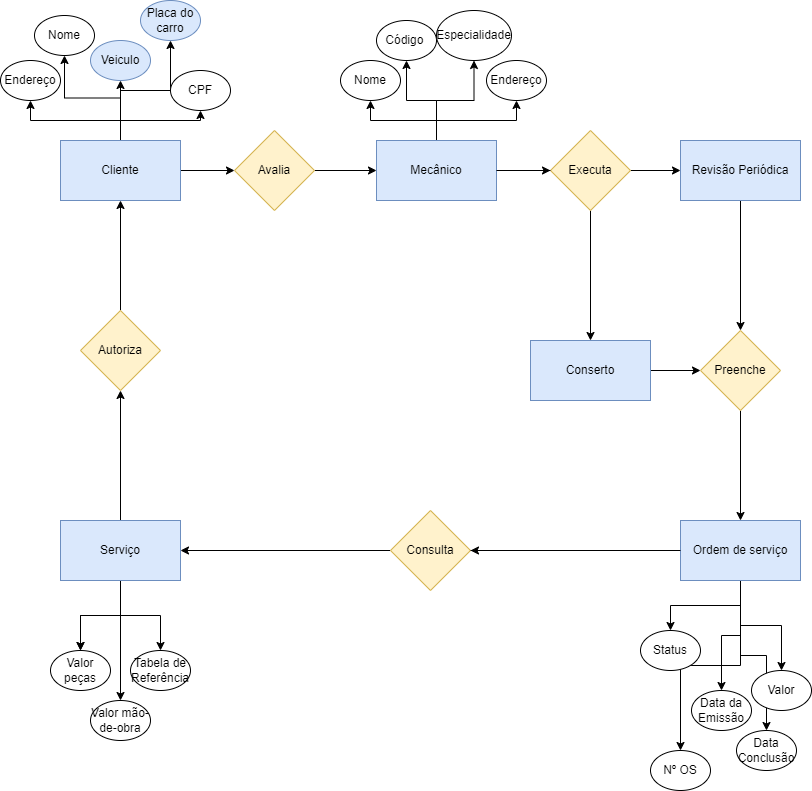

The diagram above was exported from draw.io. Its source (the exported page's mxGraphModel, read from the mxfile embedded in the PNG):
<mxGraphModel dx="1381" dy="1933" grid="1" gridSize="10" guides="1" tooltips="1" connect="1" arrows="1" fold="1" page="1" pageScale="1" pageWidth="827" pageHeight="1169" math="0" shadow="0">
  <root>
    <mxCell id="0" />
    <mxCell id="1" parent="0" />
    <mxCell id="a-KHeiipUyL35YYgTzhU-27" value="" style="edgeStyle=orthogonalEdgeStyle;rounded=0;orthogonalLoop=1;jettySize=auto;html=1;" edge="1" parent="1" source="a-KHeiipUyL35YYgTzhU-10" target="a-KHeiipUyL35YYgTzhU-26">
      <mxGeometry relative="1" as="geometry" />
    </mxCell>
    <mxCell id="a-KHeiipUyL35YYgTzhU-29" value="" style="edgeStyle=orthogonalEdgeStyle;rounded=0;orthogonalLoop=1;jettySize=auto;html=1;" edge="1" parent="1" source="a-KHeiipUyL35YYgTzhU-10" target="a-KHeiipUyL35YYgTzhU-28">
      <mxGeometry relative="1" as="geometry" />
    </mxCell>
    <mxCell id="a-KHeiipUyL35YYgTzhU-31" value="" style="edgeStyle=orthogonalEdgeStyle;rounded=0;orthogonalLoop=1;jettySize=auto;html=1;" edge="1" parent="1" source="a-KHeiipUyL35YYgTzhU-10" target="a-KHeiipUyL35YYgTzhU-30">
      <mxGeometry relative="1" as="geometry" />
    </mxCell>
    <mxCell id="a-KHeiipUyL35YYgTzhU-53" value="" style="edgeStyle=orthogonalEdgeStyle;rounded=0;orthogonalLoop=1;jettySize=auto;html=1;" edge="1" parent="1" source="a-KHeiipUyL35YYgTzhU-10" target="a-KHeiipUyL35YYgTzhU-52">
      <mxGeometry relative="1" as="geometry" />
    </mxCell>
    <mxCell id="a-KHeiipUyL35YYgTzhU-82" value="" style="edgeStyle=orthogonalEdgeStyle;rounded=0;orthogonalLoop=1;jettySize=auto;html=1;" edge="1" parent="1" source="a-KHeiipUyL35YYgTzhU-10" target="a-KHeiipUyL35YYgTzhU-81">
      <mxGeometry relative="1" as="geometry" />
    </mxCell>
    <mxCell id="a-KHeiipUyL35YYgTzhU-84" value="" style="edgeStyle=orthogonalEdgeStyle;rounded=0;orthogonalLoop=1;jettySize=auto;html=1;" edge="1" parent="1" source="a-KHeiipUyL35YYgTzhU-10" target="a-KHeiipUyL35YYgTzhU-83">
      <mxGeometry relative="1" as="geometry" />
    </mxCell>
    <mxCell id="a-KHeiipUyL35YYgTzhU-10" value="Cliente" style="rounded=0;whiteSpace=wrap;html=1;fillColor=#dae8fc;strokeColor=#6c8ebf;" vertex="1" parent="1">
      <mxGeometry x="70" y="-960" width="120" height="60" as="geometry" />
    </mxCell>
    <mxCell id="a-KHeiipUyL35YYgTzhU-98" value="" style="edgeStyle=orthogonalEdgeStyle;rounded=0;orthogonalLoop=1;jettySize=auto;html=1;" edge="1" parent="1" source="a-KHeiipUyL35YYgTzhU-11" target="a-KHeiipUyL35YYgTzhU-97">
      <mxGeometry relative="1" as="geometry" />
    </mxCell>
    <mxCell id="a-KHeiipUyL35YYgTzhU-105" value="" style="edgeStyle=orthogonalEdgeStyle;rounded=0;orthogonalLoop=1;jettySize=auto;html=1;" edge="1" parent="1" source="a-KHeiipUyL35YYgTzhU-11" target="a-KHeiipUyL35YYgTzhU-97">
      <mxGeometry relative="1" as="geometry" />
    </mxCell>
    <mxCell id="a-KHeiipUyL35YYgTzhU-107" value="" style="edgeStyle=orthogonalEdgeStyle;rounded=0;orthogonalLoop=1;jettySize=auto;html=1;" edge="1" parent="1" source="a-KHeiipUyL35YYgTzhU-11" target="a-KHeiipUyL35YYgTzhU-106">
      <mxGeometry relative="1" as="geometry" />
    </mxCell>
    <mxCell id="a-KHeiipUyL35YYgTzhU-115" style="edgeStyle=orthogonalEdgeStyle;rounded=0;orthogonalLoop=1;jettySize=auto;html=1;" edge="1" parent="1" source="a-KHeiipUyL35YYgTzhU-11" target="a-KHeiipUyL35YYgTzhU-99">
      <mxGeometry relative="1" as="geometry" />
    </mxCell>
    <mxCell id="a-KHeiipUyL35YYgTzhU-128" value="" style="edgeStyle=orthogonalEdgeStyle;rounded=0;orthogonalLoop=1;jettySize=auto;html=1;" edge="1" parent="1" source="a-KHeiipUyL35YYgTzhU-11" target="a-KHeiipUyL35YYgTzhU-127">
      <mxGeometry relative="1" as="geometry" />
    </mxCell>
    <mxCell id="a-KHeiipUyL35YYgTzhU-11" value="Serviço" style="rounded=0;whiteSpace=wrap;html=1;fillColor=#dae8fc;strokeColor=#6c8ebf;" vertex="1" parent="1">
      <mxGeometry x="70" y="-580" width="120" height="60" as="geometry" />
    </mxCell>
    <mxCell id="a-KHeiipUyL35YYgTzhU-33" value="" style="edgeStyle=orthogonalEdgeStyle;rounded=0;orthogonalLoop=1;jettySize=auto;html=1;" edge="1" parent="1" source="a-KHeiipUyL35YYgTzhU-12" target="a-KHeiipUyL35YYgTzhU-32">
      <mxGeometry relative="1" as="geometry" />
    </mxCell>
    <mxCell id="a-KHeiipUyL35YYgTzhU-35" value="" style="edgeStyle=orthogonalEdgeStyle;rounded=0;orthogonalLoop=1;jettySize=auto;html=1;" edge="1" parent="1" source="a-KHeiipUyL35YYgTzhU-12" target="a-KHeiipUyL35YYgTzhU-34">
      <mxGeometry relative="1" as="geometry" />
    </mxCell>
    <mxCell id="a-KHeiipUyL35YYgTzhU-40" value="" style="edgeStyle=orthogonalEdgeStyle;rounded=0;orthogonalLoop=1;jettySize=auto;html=1;" edge="1" parent="1" source="a-KHeiipUyL35YYgTzhU-12" target="a-KHeiipUyL35YYgTzhU-39">
      <mxGeometry relative="1" as="geometry" />
    </mxCell>
    <mxCell id="a-KHeiipUyL35YYgTzhU-93" value="" style="edgeStyle=orthogonalEdgeStyle;rounded=0;orthogonalLoop=1;jettySize=auto;html=1;" edge="1" parent="1" source="a-KHeiipUyL35YYgTzhU-12" target="a-KHeiipUyL35YYgTzhU-92">
      <mxGeometry relative="1" as="geometry" />
    </mxCell>
    <mxCell id="a-KHeiipUyL35YYgTzhU-95" value="" style="edgeStyle=orthogonalEdgeStyle;rounded=0;orthogonalLoop=1;jettySize=auto;html=1;" edge="1" parent="1" source="a-KHeiipUyL35YYgTzhU-12" target="a-KHeiipUyL35YYgTzhU-94">
      <mxGeometry relative="1" as="geometry" />
    </mxCell>
    <mxCell id="a-KHeiipUyL35YYgTzhU-103" value="" style="edgeStyle=orthogonalEdgeStyle;rounded=0;orthogonalLoop=1;jettySize=auto;html=1;" edge="1" parent="1" source="a-KHeiipUyL35YYgTzhU-12" target="a-KHeiipUyL35YYgTzhU-102">
      <mxGeometry relative="1" as="geometry" />
    </mxCell>
    <mxCell id="a-KHeiipUyL35YYgTzhU-12" value="Ordem de serviço" style="rounded=0;whiteSpace=wrap;html=1;fillColor=#dae8fc;strokeColor=#6c8ebf;" vertex="1" parent="1">
      <mxGeometry x="690" y="-580" width="120" height="60" as="geometry" />
    </mxCell>
    <mxCell id="a-KHeiipUyL35YYgTzhU-26" value="Nome" style="ellipse;whiteSpace=wrap;html=1;rounded=0;" vertex="1" parent="1">
      <mxGeometry x="44" y="-1085" width="60" height="40" as="geometry" />
    </mxCell>
    <mxCell id="a-KHeiipUyL35YYgTzhU-28" value="CPF" style="ellipse;whiteSpace=wrap;html=1;rounded=0;" vertex="1" parent="1">
      <mxGeometry x="180" y="-1030" width="60" height="40" as="geometry" />
    </mxCell>
    <mxCell id="a-KHeiipUyL35YYgTzhU-30" value="Endereço" style="ellipse;whiteSpace=wrap;html=1;rounded=0;" vertex="1" parent="1">
      <mxGeometry x="10" y="-1040" width="60" height="40" as="geometry" />
    </mxCell>
    <mxCell id="a-KHeiipUyL35YYgTzhU-32" value="Nº OS" style="ellipse;whiteSpace=wrap;html=1;rounded=0;" vertex="1" parent="1">
      <mxGeometry x="660" y="-350" width="60" height="40" as="geometry" />
    </mxCell>
    <mxCell id="a-KHeiipUyL35YYgTzhU-34" value="Data da Emissão" style="ellipse;whiteSpace=wrap;html=1;rounded=0;" vertex="1" parent="1">
      <mxGeometry x="701" y="-410" width="60" height="40" as="geometry" />
    </mxCell>
    <mxCell id="a-KHeiipUyL35YYgTzhU-39" value="Valor" style="ellipse;whiteSpace=wrap;html=1;rounded=0;" vertex="1" parent="1">
      <mxGeometry x="761" y="-430" width="60" height="40" as="geometry" />
    </mxCell>
    <mxCell id="a-KHeiipUyL35YYgTzhU-55" value="" style="edgeStyle=orthogonalEdgeStyle;rounded=0;orthogonalLoop=1;jettySize=auto;html=1;" edge="1" parent="1" source="a-KHeiipUyL35YYgTzhU-52" target="a-KHeiipUyL35YYgTzhU-54">
      <mxGeometry relative="1" as="geometry" />
    </mxCell>
    <mxCell id="a-KHeiipUyL35YYgTzhU-52" value="Avalia" style="rhombus;whiteSpace=wrap;html=1;rounded=0;fillColor=#fff2cc;strokeColor=#d6b656;" vertex="1" parent="1">
      <mxGeometry x="244" y="-970" width="80" height="80" as="geometry" />
    </mxCell>
    <mxCell id="a-KHeiipUyL35YYgTzhU-58" value="" style="edgeStyle=orthogonalEdgeStyle;rounded=0;orthogonalLoop=1;jettySize=auto;html=1;" edge="1" parent="1" source="a-KHeiipUyL35YYgTzhU-54" target="a-KHeiipUyL35YYgTzhU-57">
      <mxGeometry relative="1" as="geometry" />
    </mxCell>
    <mxCell id="a-KHeiipUyL35YYgTzhU-60" value="" style="edgeStyle=orthogonalEdgeStyle;rounded=0;orthogonalLoop=1;jettySize=auto;html=1;" edge="1" parent="1" source="a-KHeiipUyL35YYgTzhU-54" target="a-KHeiipUyL35YYgTzhU-59">
      <mxGeometry relative="1" as="geometry" />
    </mxCell>
    <mxCell id="a-KHeiipUyL35YYgTzhU-62" value="" style="edgeStyle=orthogonalEdgeStyle;rounded=0;orthogonalLoop=1;jettySize=auto;html=1;" edge="1" parent="1" source="a-KHeiipUyL35YYgTzhU-54" target="a-KHeiipUyL35YYgTzhU-61">
      <mxGeometry relative="1" as="geometry" />
    </mxCell>
    <mxCell id="a-KHeiipUyL35YYgTzhU-64" value="" style="edgeStyle=orthogonalEdgeStyle;rounded=0;orthogonalLoop=1;jettySize=auto;html=1;" edge="1" parent="1" source="a-KHeiipUyL35YYgTzhU-54" target="a-KHeiipUyL35YYgTzhU-63">
      <mxGeometry relative="1" as="geometry" />
    </mxCell>
    <mxCell id="a-KHeiipUyL35YYgTzhU-86" value="" style="edgeStyle=orthogonalEdgeStyle;rounded=0;orthogonalLoop=1;jettySize=auto;html=1;" edge="1" parent="1" source="a-KHeiipUyL35YYgTzhU-54" target="a-KHeiipUyL35YYgTzhU-85">
      <mxGeometry relative="1" as="geometry" />
    </mxCell>
    <mxCell id="a-KHeiipUyL35YYgTzhU-54" value="Mecânico" style="whiteSpace=wrap;html=1;rounded=0;fillColor=#dae8fc;strokeColor=#6c8ebf;" vertex="1" parent="1">
      <mxGeometry x="386" y="-960" width="120" height="60" as="geometry" />
    </mxCell>
    <mxCell id="a-KHeiipUyL35YYgTzhU-57" value="Nome" style="ellipse;whiteSpace=wrap;html=1;rounded=0;" vertex="1" parent="1">
      <mxGeometry x="350" y="-1040" width="60" height="40" as="geometry" />
    </mxCell>
    <mxCell id="a-KHeiipUyL35YYgTzhU-59" value="Código&amp;nbsp;" style="ellipse;whiteSpace=wrap;html=1;rounded=0;" vertex="1" parent="1">
      <mxGeometry x="386" y="-1080" width="60" height="40" as="geometry" />
    </mxCell>
    <mxCell id="a-KHeiipUyL35YYgTzhU-61" value="Especialidade" style="ellipse;whiteSpace=wrap;html=1;rounded=0;" vertex="1" parent="1">
      <mxGeometry x="446" y="-1090" width="75" height="50" as="geometry" />
    </mxCell>
    <mxCell id="a-KHeiipUyL35YYgTzhU-63" value="Endereço" style="ellipse;whiteSpace=wrap;html=1;rounded=0;" vertex="1" parent="1">
      <mxGeometry x="496" y="-1040" width="60" height="40" as="geometry" />
    </mxCell>
    <mxCell id="a-KHeiipUyL35YYgTzhU-81" value="Veiculo" style="ellipse;whiteSpace=wrap;html=1;fillColor=#dae8fc;strokeColor=#6c8ebf;rounded=0;" vertex="1" parent="1">
      <mxGeometry x="100" y="-1060" width="60" height="40" as="geometry" />
    </mxCell>
    <mxCell id="a-KHeiipUyL35YYgTzhU-83" value="Placa do carro" style="ellipse;whiteSpace=wrap;html=1;fillColor=#dae8fc;strokeColor=#6c8ebf;rounded=0;" vertex="1" parent="1">
      <mxGeometry x="150" y="-1100" width="60" height="40" as="geometry" />
    </mxCell>
    <mxCell id="a-KHeiipUyL35YYgTzhU-88" value="" style="edgeStyle=orthogonalEdgeStyle;rounded=0;orthogonalLoop=1;jettySize=auto;html=1;" edge="1" parent="1" source="a-KHeiipUyL35YYgTzhU-85" target="a-KHeiipUyL35YYgTzhU-87">
      <mxGeometry relative="1" as="geometry" />
    </mxCell>
    <mxCell id="a-KHeiipUyL35YYgTzhU-90" value="" style="edgeStyle=orthogonalEdgeStyle;rounded=0;orthogonalLoop=1;jettySize=auto;html=1;" edge="1" parent="1" source="a-KHeiipUyL35YYgTzhU-85" target="a-KHeiipUyL35YYgTzhU-89">
      <mxGeometry relative="1" as="geometry" />
    </mxCell>
    <mxCell id="a-KHeiipUyL35YYgTzhU-113" style="edgeStyle=orthogonalEdgeStyle;rounded=0;orthogonalLoop=1;jettySize=auto;html=1;" edge="1" parent="1" source="a-KHeiipUyL35YYgTzhU-87" target="a-KHeiipUyL35YYgTzhU-109">
      <mxGeometry relative="1" as="geometry" />
    </mxCell>
    <mxCell id="a-KHeiipUyL35YYgTzhU-87" value="Revisão Periódica" style="whiteSpace=wrap;html=1;fillColor=#dae8fc;strokeColor=#6c8ebf;rounded=0;" vertex="1" parent="1">
      <mxGeometry x="690" y="-960" width="120" height="60" as="geometry" />
    </mxCell>
    <mxCell id="a-KHeiipUyL35YYgTzhU-110" value="" style="edgeStyle=orthogonalEdgeStyle;rounded=0;orthogonalLoop=1;jettySize=auto;html=1;" edge="1" parent="1" source="a-KHeiipUyL35YYgTzhU-89" target="a-KHeiipUyL35YYgTzhU-109">
      <mxGeometry relative="1" as="geometry" />
    </mxCell>
    <mxCell id="a-KHeiipUyL35YYgTzhU-89" value="Conserto" style="whiteSpace=wrap;html=1;fillColor=#dae8fc;strokeColor=#6c8ebf;rounded=0;" vertex="1" parent="1">
      <mxGeometry x="540" y="-760" width="120" height="60" as="geometry" />
    </mxCell>
    <mxCell id="a-KHeiipUyL35YYgTzhU-92" value="Status" style="ellipse;whiteSpace=wrap;html=1;rounded=0;" vertex="1" parent="1">
      <mxGeometry x="650" y="-470" width="60" height="40" as="geometry" />
    </mxCell>
    <mxCell id="a-KHeiipUyL35YYgTzhU-94" value="Data Conclusão" style="ellipse;whiteSpace=wrap;html=1;rounded=0;" vertex="1" parent="1">
      <mxGeometry x="746" y="-370" width="60" height="40" as="geometry" />
    </mxCell>
    <mxCell id="a-KHeiipUyL35YYgTzhU-97" value="Valor peças" style="ellipse;whiteSpace=wrap;html=1;rounded=0;" vertex="1" parent="1">
      <mxGeometry x="60" y="-450" width="60" height="40" as="geometry" />
    </mxCell>
    <mxCell id="a-KHeiipUyL35YYgTzhU-101" style="edgeStyle=orthogonalEdgeStyle;rounded=0;orthogonalLoop=1;jettySize=auto;html=1;" edge="1" parent="1" source="a-KHeiipUyL35YYgTzhU-99" target="a-KHeiipUyL35YYgTzhU-10">
      <mxGeometry relative="1" as="geometry" />
    </mxCell>
    <mxCell id="a-KHeiipUyL35YYgTzhU-99" value="Autoriza" style="rhombus;whiteSpace=wrap;html=1;rounded=0;fillColor=#fff2cc;strokeColor=#d6b656;" vertex="1" parent="1">
      <mxGeometry x="90" y="-790" width="80" height="80" as="geometry" />
    </mxCell>
    <mxCell id="a-KHeiipUyL35YYgTzhU-104" style="edgeStyle=orthogonalEdgeStyle;rounded=0;orthogonalLoop=1;jettySize=auto;html=1;exitX=0;exitY=0.5;exitDx=0;exitDy=0;entryX=1;entryY=0.5;entryDx=0;entryDy=0;" edge="1" parent="1" source="a-KHeiipUyL35YYgTzhU-102" target="a-KHeiipUyL35YYgTzhU-11">
      <mxGeometry relative="1" as="geometry" />
    </mxCell>
    <mxCell id="a-KHeiipUyL35YYgTzhU-106" value="Tabela de Referência" style="ellipse;whiteSpace=wrap;html=1;rounded=0;" vertex="1" parent="1">
      <mxGeometry x="140" y="-450" width="60" height="40" as="geometry" />
    </mxCell>
    <mxCell id="a-KHeiipUyL35YYgTzhU-85" value="Executa" style="rhombus;whiteSpace=wrap;html=1;fillColor=#fff2cc;strokeColor=#d6b656;rounded=0;" vertex="1" parent="1">
      <mxGeometry x="560" y="-970" width="80" height="80" as="geometry" />
    </mxCell>
    <mxCell id="a-KHeiipUyL35YYgTzhU-108" value="" style="edgeStyle=orthogonalEdgeStyle;rounded=0;orthogonalLoop=1;jettySize=auto;html=1;endArrow=none;" edge="1" parent="1" source="a-KHeiipUyL35YYgTzhU-54" target="a-KHeiipUyL35YYgTzhU-85">
      <mxGeometry relative="1" as="geometry">
        <mxPoint x="530" y="-930" as="sourcePoint" />
        <mxPoint x="670" y="-660" as="targetPoint" />
      </mxGeometry>
    </mxCell>
    <mxCell id="a-KHeiipUyL35YYgTzhU-111" value="" style="edgeStyle=orthogonalEdgeStyle;rounded=0;orthogonalLoop=1;jettySize=auto;html=1;" edge="1" parent="1" source="a-KHeiipUyL35YYgTzhU-109" target="a-KHeiipUyL35YYgTzhU-12">
      <mxGeometry relative="1" as="geometry" />
    </mxCell>
    <mxCell id="a-KHeiipUyL35YYgTzhU-109" value="Preenche" style="rhombus;whiteSpace=wrap;html=1;fillColor=#fff2cc;strokeColor=#d6b656;rounded=0;" vertex="1" parent="1">
      <mxGeometry x="710" y="-770" width="80" height="80" as="geometry" />
    </mxCell>
    <mxCell id="a-KHeiipUyL35YYgTzhU-102" value="Consulta" style="rhombus;whiteSpace=wrap;html=1;rounded=0;fillColor=#fff2cc;strokeColor=#d6b656;" vertex="1" parent="1">
      <mxGeometry x="400" y="-590" width="80" height="80" as="geometry" />
    </mxCell>
    <mxCell id="a-KHeiipUyL35YYgTzhU-114" value="" style="edgeStyle=orthogonalEdgeStyle;rounded=0;orthogonalLoop=1;jettySize=auto;html=1;endArrow=none;" edge="1" parent="1" source="a-KHeiipUyL35YYgTzhU-12" target="a-KHeiipUyL35YYgTzhU-102">
      <mxGeometry relative="1" as="geometry">
        <mxPoint x="690" y="-550" as="sourcePoint" />
        <mxPoint x="130" y="-710" as="targetPoint" />
      </mxGeometry>
    </mxCell>
    <mxCell id="a-KHeiipUyL35YYgTzhU-127" value="Valor mão-de-obra" style="ellipse;whiteSpace=wrap;html=1;rounded=0;" vertex="1" parent="1">
      <mxGeometry x="100" y="-400" width="60" height="40" as="geometry" />
    </mxCell>
  </root>
</mxGraphModel>